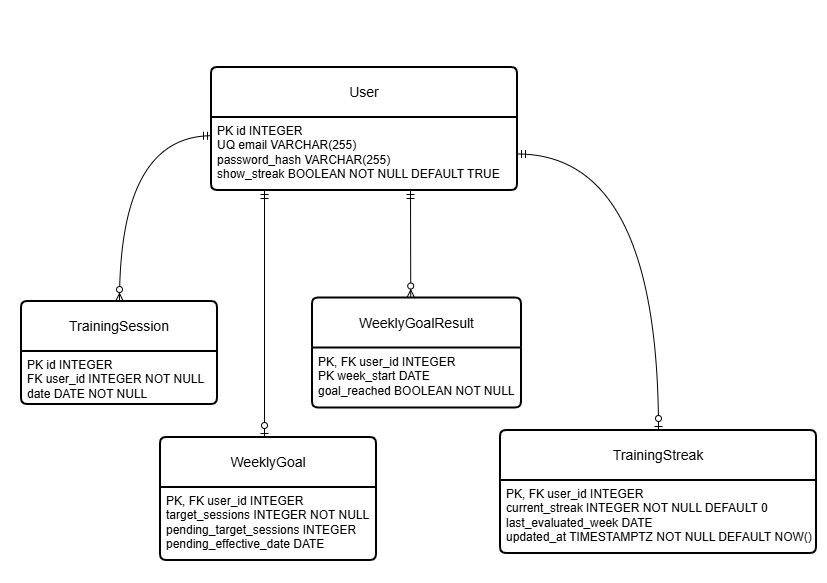

The diagram above was exported from draw.io. Its source (the exported page's mxGraphModel, read from the mxfile embedded in the PNG):
<mxGraphModel dx="1030" dy="623" grid="1" gridSize="10" guides="1" tooltips="1" connect="1" arrows="1" fold="1" page="1" pageScale="1" pageWidth="827" pageHeight="583" math="0" shadow="0">
  <root>
    <mxCell id="0" />
    <mxCell id="1" parent="0" />
    <mxCell id="3kamqtdpRgrApuHTFPXK-1" parent="1" style="swimlane;childLayout=stackLayout;horizontal=1;startSize=50;horizontalStack=0;rounded=1;fontSize=14;fontStyle=0;strokeWidth=2;resizeParent=0;resizeLast=1;shadow=0;dashed=0;align=center;arcSize=4;whiteSpace=wrap;html=1;" value="User       " vertex="1">
      <mxGeometry height="123" width="306" x="211" y="67" as="geometry">
        <mxRectangle height="50" width="70" x="360" y="80" as="alternateBounds" />
      </mxGeometry>
    </mxCell>
    <mxCell id="3kamqtdpRgrApuHTFPXK-2" parent="3kamqtdpRgrApuHTFPXK-1" style="align=left;strokeColor=none;fillColor=none;spacingLeft=4;spacingRight=4;fontSize=12;verticalAlign=top;resizable=0;rotatable=0;part=1;html=1;whiteSpace=wrap;" value="PK id INTEGER&lt;br&gt;UQ email&lt;span style=&quot;white-space: pre;&quot;&gt;&#09;&lt;/span&gt;VARCHAR(255)&lt;br&gt;password_hash VARCHAR(255)&lt;div&gt;show_streak&amp;nbsp;BOOLEAN NOT NULL DEFAULT TRUE&lt;/div&gt;" vertex="1">
      <mxGeometry height="73" width="306" y="50" as="geometry" />
    </mxCell>
    <mxCell id="3kamqtdpRgrApuHTFPXK-3" parent="1" style="swimlane;childLayout=stackLayout;horizontal=1;startSize=50;horizontalStack=0;rounded=1;fontSize=14;fontStyle=0;strokeWidth=2;resizeParent=0;resizeLast=1;shadow=0;dashed=0;align=center;arcSize=4;whiteSpace=wrap;html=1;" value="TrainingSession             " vertex="1">
      <mxGeometry height="103" width="196" x="21" y="301" as="geometry" />
    </mxCell>
    <mxCell id="3kamqtdpRgrApuHTFPXK-4" parent="3kamqtdpRgrApuHTFPXK-3" style="align=left;strokeColor=none;fillColor=none;spacingLeft=4;spacingRight=4;fontSize=12;verticalAlign=top;resizable=0;rotatable=0;part=1;html=1;whiteSpace=wrap;" value="&lt;div&gt;PK id&amp;nbsp;&lt;span style=&quot;background-color: transparent; color: light-dark(rgb(0, 0, 0), rgb(255, 255, 255));&quot;&gt;INTEGER&lt;/span&gt;&lt;/div&gt;FK user_id INTEGER NOT NULL&lt;div&gt;date&amp;nbsp;DATE&amp;nbsp;NOT NULL&lt;/div&gt;" vertex="1">
      <mxGeometry height="53" width="196" y="50" as="geometry" />
    </mxCell>
    <mxCell id="3kamqtdpRgrApuHTFPXK-5" parent="1" style="swimlane;childLayout=stackLayout;horizontal=1;startSize=50;horizontalStack=0;rounded=1;fontSize=14;fontStyle=0;strokeWidth=2;resizeParent=0;resizeLast=1;shadow=0;dashed=0;align=center;arcSize=4;whiteSpace=wrap;html=1;" value="WeeklyGoal                      " vertex="1">
      <mxGeometry height="123" width="216" x="160" y="437" as="geometry" />
    </mxCell>
    <mxCell id="3kamqtdpRgrApuHTFPXK-6" parent="3kamqtdpRgrApuHTFPXK-5" style="align=left;strokeColor=none;fillColor=none;spacingLeft=4;spacingRight=4;fontSize=12;verticalAlign=top;resizable=0;rotatable=0;part=1;html=1;whiteSpace=wrap;" value="&lt;div&gt;&lt;span style=&quot;background-color: transparent; color: light-dark(rgb(0, 0, 0), rgb(255, 255, 255));&quot;&gt;PK, FK user_id&amp;nbsp;&lt;/span&gt;&lt;span style=&quot;background-color: transparent; color: light-dark(rgb(0, 0, 0), rgb(255, 255, 255));&quot;&gt;INTEGER&lt;/span&gt;&lt;/div&gt;&lt;div&gt;target_sessions INTEGER NOT NULL&lt;/div&gt;&lt;div&gt;pending_target_sessions INTEGER&lt;/div&gt;&lt;div&gt;pending_effective_date DATE&lt;/div&gt;" vertex="1">
      <mxGeometry height="73" width="216" y="50" as="geometry" />
    </mxCell>
    <mxCell id="3kamqtdpRgrApuHTFPXK-7" parent="1" style="swimlane;childLayout=stackLayout;horizontal=1;startSize=50;horizontalStack=0;rounded=1;fontSize=14;fontStyle=0;strokeWidth=2;resizeParent=0;resizeLast=1;shadow=0;dashed=0;align=center;arcSize=4;whiteSpace=wrap;html=1;" value="TrainingStreak       " vertex="1">
      <mxGeometry height="123" width="316" x="500" y="430" as="geometry" />
    </mxCell>
    <mxCell id="3kamqtdpRgrApuHTFPXK-8" parent="3kamqtdpRgrApuHTFPXK-7" style="align=left;strokeColor=none;fillColor=none;spacingLeft=4;spacingRight=4;fontSize=12;verticalAlign=top;resizable=0;rotatable=0;part=1;html=1;whiteSpace=wrap;" value="&lt;div&gt;&lt;span style=&quot;background-color: transparent; color: light-dark(rgb(0, 0, 0), rgb(255, 255, 255));&quot;&gt;PK, FK user_id&amp;nbsp;&lt;/span&gt;&lt;span style=&quot;background-color: transparent; color: light-dark(rgb(0, 0, 0), rgb(255, 255, 255));&quot;&gt;INTEGER&lt;/span&gt;&lt;/div&gt;&lt;div&gt;current_streak&amp;nbsp;INTEGER NOT NULL DEFAULT 0&lt;/div&gt;&lt;div&gt;last_evaluated_week&amp;nbsp;DATE&amp;nbsp;&lt;/div&gt;&lt;div&gt;updated_at&amp;nbsp;TIMESTAMPTZ NOT NULL DEFAULT NOW()&lt;/div&gt;" vertex="1">
      <mxGeometry height="73" width="316" y="50" as="geometry" />
    </mxCell>
    <mxCell id="3kamqtdpRgrApuHTFPXK-9" edge="1" parent="1" source="3kamqtdpRgrApuHTFPXK-2" style="edgeStyle=orthogonalEdgeStyle;fontSize=12;html=1;endArrow=ERzeroToMany;startArrow=ERmandOne;rounded=0;exitX=0;exitY=0.25;exitDx=0;exitDy=0;curved=1;" target="3kamqtdpRgrApuHTFPXK-3" value="">
      <mxGeometry height="100" relative="1" width="100" as="geometry">
        <mxPoint x="415" y="494" as="sourcePoint" />
        <mxPoint x="515" y="394" as="targetPoint" />
      </mxGeometry>
    </mxCell>
    <mxCell id="3kamqtdpRgrApuHTFPXK-10" edge="1" parent="1" style="fontSize=12;html=1;endArrow=ERzeroToOne;startArrow=ERmandOne;rounded=0;entryX=0.5;entryY=0;entryDx=0;entryDy=0;" value="">
      <mxGeometry height="100" relative="1" width="100" as="geometry">
        <mxPoint x="264" y="190" as="sourcePoint" />
        <mxPoint x="264" y="437" as="targetPoint" />
      </mxGeometry>
    </mxCell>
    <mxCell id="3kamqtdpRgrApuHTFPXK-11" edge="1" parent="1" source="3kamqtdpRgrApuHTFPXK-2" style="fontSize=12;html=1;endArrow=ERzeroToOne;startArrow=ERmandOne;rounded=0;exitX=1;exitY=0.5;exitDx=0;exitDy=0;entryX=0.5;entryY=0;entryDx=0;entryDy=0;edgeStyle=orthogonalEdgeStyle;curved=1;" target="3kamqtdpRgrApuHTFPXK-7" value="">
      <mxGeometry height="100" relative="1" width="100" as="geometry">
        <mxPoint x="565" y="274" as="sourcePoint" />
        <mxPoint x="635" y="346.5" as="targetPoint" />
      </mxGeometry>
    </mxCell>
    <mxCell id="3kamqtdpRgrApuHTFPXK-12" parent="1" style="swimlane;childLayout=stackLayout;horizontal=1;startSize=50;horizontalStack=0;rounded=1;fontSize=14;fontStyle=0;strokeWidth=2;resizeParent=0;resizeLast=1;shadow=0;dashed=0;align=center;arcSize=4;whiteSpace=wrap;html=1;" value="WeeklyGoalResult" vertex="1">
      <mxGeometry height="110" width="209" x="312" y="297.5" as="geometry" />
    </mxCell>
    <mxCell id="3kamqtdpRgrApuHTFPXK-13" parent="3kamqtdpRgrApuHTFPXK-12" style="align=left;strokeColor=none;fillColor=none;spacingLeft=4;spacingRight=4;fontSize=12;verticalAlign=top;resizable=0;rotatable=0;part=1;html=1;whiteSpace=wrap;" value="&lt;div&gt;PK, FK user_id INTEGER&lt;/div&gt;&lt;div&gt;PK week_start DATE&lt;/div&gt;&lt;div&gt;goal_reached BOOLEAN NOT NULL&lt;/div&gt;" vertex="1">
      <mxGeometry height="60" width="209" y="50" as="geometry" />
    </mxCell>
    <mxCell id="3kamqtdpRgrApuHTFPXK-14" edge="1" parent="1" style="fontSize=12;html=1;endArrow=ERzeroToMany;startArrow=ERmandOne;rounded=0;exitX=0.5;exitY=1;exitDx=0;exitDy=0;entryX=0.25;entryY=0;entryDx=0;entryDy=0;" value="">
      <mxGeometry height="100" relative="1" width="100" as="geometry">
        <mxPoint x="410" y="190" as="sourcePoint" />
        <mxPoint x="410.25" y="297.5" as="targetPoint" />
      </mxGeometry>
    </mxCell>
  </root>
</mxGraphModel>